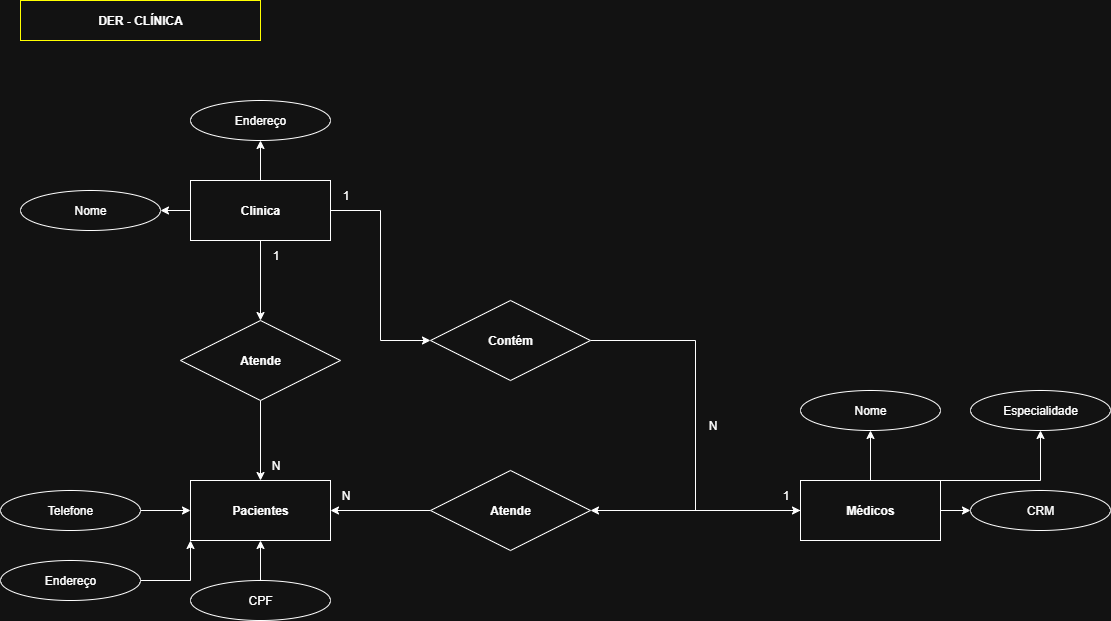

The diagram above was exported from draw.io. Its source (the exported page's mxGraphModel, read from the mxfile embedded in the PNG):
<mxGraphModel dx="1042" dy="562" grid="1" gridSize="10" guides="1" tooltips="1" connect="1" arrows="1" fold="1" page="1" pageScale="1" pageWidth="827" pageHeight="1169" math="0" shadow="0">
  <root>
    <mxCell id="0" />
    <mxCell id="1" parent="0" />
    <mxCell id="M1ERTKN7IWy51bUxIQ8s-1" style="edgeStyle=orthogonalEdgeStyle;rounded=0;orthogonalLoop=1;jettySize=auto;html=1;entryX=0;entryY=0.5;entryDx=0;entryDy=0;" parent="1" source="M1ERTKN7IWy51bUxIQ8s-2" target="M1ERTKN7IWy51bUxIQ8s-12" edge="1">
      <mxGeometry relative="1" as="geometry" />
    </mxCell>
    <mxCell id="M1ERTKN7IWy51bUxIQ8s-2" value="&lt;b&gt;Contém&lt;/b&gt;" style="rhombus;whiteSpace=wrap;html=1;rotation=0;" parent="1" vertex="1">
      <mxGeometry x="530" y="340" width="160" height="80" as="geometry" />
    </mxCell>
    <mxCell id="M1ERTKN7IWy51bUxIQ8s-3" style="edgeStyle=orthogonalEdgeStyle;rounded=0;orthogonalLoop=1;jettySize=auto;html=1;entryX=0;entryY=0.5;entryDx=0;entryDy=0;" parent="1" source="M1ERTKN7IWy51bUxIQ8s-7" target="M1ERTKN7IWy51bUxIQ8s-2" edge="1">
      <mxGeometry relative="1" as="geometry" />
    </mxCell>
    <mxCell id="M1ERTKN7IWy51bUxIQ8s-4" style="edgeStyle=orthogonalEdgeStyle;rounded=0;orthogonalLoop=1;jettySize=auto;html=1;exitX=0.5;exitY=0;exitDx=0;exitDy=0;entryX=0.5;entryY=1;entryDx=0;entryDy=0;" parent="1" source="M1ERTKN7IWy51bUxIQ8s-7" target="M1ERTKN7IWy51bUxIQ8s-15" edge="1">
      <mxGeometry relative="1" as="geometry" />
    </mxCell>
    <mxCell id="M1ERTKN7IWy51bUxIQ8s-22" style="edgeStyle=orthogonalEdgeStyle;rounded=0;orthogonalLoop=1;jettySize=auto;html=1;exitX=0;exitY=0.5;exitDx=0;exitDy=0;entryX=1;entryY=0.5;entryDx=0;entryDy=0;" parent="1" source="M1ERTKN7IWy51bUxIQ8s-7" target="M1ERTKN7IWy51bUxIQ8s-13" edge="1">
      <mxGeometry relative="1" as="geometry" />
    </mxCell>
    <mxCell id="M1ERTKN7IWy51bUxIQ8s-28" style="edgeStyle=orthogonalEdgeStyle;rounded=0;orthogonalLoop=1;jettySize=auto;html=1;entryX=0.5;entryY=0;entryDx=0;entryDy=0;" parent="1" source="M1ERTKN7IWy51bUxIQ8s-7" target="M1ERTKN7IWy51bUxIQ8s-27" edge="1">
      <mxGeometry relative="1" as="geometry" />
    </mxCell>
    <mxCell id="M1ERTKN7IWy51bUxIQ8s-7" value="&lt;b&gt;Clinica&lt;/b&gt;" style="rounded=0;whiteSpace=wrap;html=1;" parent="1" vertex="1">
      <mxGeometry x="290" y="220" width="140" height="60" as="geometry" />
    </mxCell>
    <mxCell id="M1ERTKN7IWy51bUxIQ8s-31" style="edgeStyle=orthogonalEdgeStyle;rounded=0;orthogonalLoop=1;jettySize=auto;html=1;entryX=0.5;entryY=1;entryDx=0;entryDy=0;" parent="1" source="M1ERTKN7IWy51bUxIQ8s-12" target="M1ERTKN7IWy51bUxIQ8s-17" edge="1">
      <mxGeometry relative="1" as="geometry" />
    </mxCell>
    <mxCell id="M1ERTKN7IWy51bUxIQ8s-32" style="edgeStyle=orthogonalEdgeStyle;rounded=0;orthogonalLoop=1;jettySize=auto;html=1;entryX=0;entryY=0.5;entryDx=0;entryDy=0;" parent="1" source="M1ERTKN7IWy51bUxIQ8s-12" target="M1ERTKN7IWy51bUxIQ8s-25" edge="1">
      <mxGeometry relative="1" as="geometry" />
    </mxCell>
    <mxCell id="M1ERTKN7IWy51bUxIQ8s-33" style="edgeStyle=orthogonalEdgeStyle;rounded=0;orthogonalLoop=1;jettySize=auto;html=1;exitX=1;exitY=0;exitDx=0;exitDy=0;entryX=0.5;entryY=1;entryDx=0;entryDy=0;" parent="1" source="M1ERTKN7IWy51bUxIQ8s-12" target="M1ERTKN7IWy51bUxIQ8s-24" edge="1">
      <mxGeometry relative="1" as="geometry">
        <Array as="points">
          <mxPoint x="1140" y="520" />
        </Array>
      </mxGeometry>
    </mxCell>
    <mxCell id="M1ERTKN7IWy51bUxIQ8s-49" style="edgeStyle=orthogonalEdgeStyle;rounded=0;orthogonalLoop=1;jettySize=auto;html=1;exitX=0;exitY=0.5;exitDx=0;exitDy=0;entryX=1;entryY=0.5;entryDx=0;entryDy=0;" parent="1" source="M1ERTKN7IWy51bUxIQ8s-12" target="M1ERTKN7IWy51bUxIQ8s-42" edge="1">
      <mxGeometry relative="1" as="geometry" />
    </mxCell>
    <mxCell id="M1ERTKN7IWy51bUxIQ8s-12" value="&lt;b&gt;Médicos&lt;/b&gt;" style="rounded=0;whiteSpace=wrap;html=1;" parent="1" vertex="1">
      <mxGeometry x="900" y="520" width="140" height="60" as="geometry" />
    </mxCell>
    <mxCell id="M1ERTKN7IWy51bUxIQ8s-13" value="Nome&lt;span style=&quot;color: rgba(0, 0, 0, 0); font-family: monospace; font-size: 0px; text-align: start; text-wrap-mode: nowrap;&quot;&gt;%3CmxGraphModel%3E%3Croot%3E%3CmxCell%20id%3D%220%22%2F%3E%3CmxCell%20id%3D%221%22%20parent%3D%220%22%2F%3E%3CmxCell%20id%3D%222%22%20style%3D%22edgeStyle%3DorthogonalEdgeStyle%3Brounded%3D0%3BorthogonalLoop%3D1%3BjettySize%3Dauto%3Bhtml%3D1%3BentryX%3D0%3BentryY%3D0.5%3BentryDx%3D0%3BentryDy%3D0%3B%22%20edge%3D%221%22%20source%3D%223%22%20target%3D%226%22%20parent%3D%221%22%3E%3CmxGeometry%20relative%3D%221%22%20as%3D%22geometry%22%2F%3E%3C%2FmxCell%3E%3CmxCell%20id%3D%223%22%20value%3D%22%26lt%3Bb%26gt%3BCont%C3%A9m%26lt%3B%2Fb%26gt%3B%22%20style%3D%22rhombus%3BwhiteSpace%3Dwrap%3Bhtml%3D1%3Brotation%3D0%3B%22%20vertex%3D%221%22%20parent%3D%221%22%3E%3CmxGeometry%20x%3D%22400%22%20y%3D%22200%22%20width%3D%22160%22%20height%3D%2280%22%20as%3D%22geometry%22%2F%3E%3C%2FmxCell%3E%3CmxCell%20id%3D%224%22%20style%3D%22edgeStyle%3DorthogonalEdgeStyle%3Brounded%3D0%3BorthogonalLoop%3D1%3BjettySize%3Dauto%3Bhtml%3D1%3BentryX%3D0%3BentryY%3D0.5%3BentryDx%3D0%3BentryDy%3D0%3B%22%20edge%3D%221%22%20source%3D%225%22%20target%3D%223%22%20parent%3D%221%22%3E%3CmxGeometry%20relative%3D%221%22%20as%3D%22geometry%22%2F%3E%3C%2FmxCell%3E%3CmxCell%20id%3D%225%22%20value%3D%22%26lt%3Bb%26gt%3BEscola%26lt%3B%2Fb%26gt%3B%22%20style%3D%22rounded%3D0%3BwhiteSpace%3Dwrap%3Bhtml%3D1%3B%22%20vertex%3D%221%22%20parent%3D%221%22%3E%3CmxGeometry%20x%3D%22180%22%20y%3D%22210%22%20width%3D%22140%22%20height%3D%2260%22%20as%3D%22geometry%22%2F%3E%3C%2FmxCell%3E%3CmxCell%20id%3D%226%22%20value%3D%22%26lt%3Bb%26gt%3BAluno%26lt%3B%2Fb%26gt%3B%22%20style%3D%22rounded%3D0%3BwhiteSpace%3Dwrap%3Bhtml%3D1%3B%22%20vertex%3D%221%22%20parent%3D%221%22%3E%3CmxGeometry%20x%3D%22640%22%20y%3D%22210%22%20width%3D%22140%22%20height%3D%2260%22%20as%3D%22geometry%22%2F%3E%3C%2FmxCell%3E%3C%2Froot%3E%3C%2FmxGraphModel%3E&lt;/span&gt;" style="ellipse;whiteSpace=wrap;html=1;" parent="1" vertex="1">
      <mxGeometry x="120" y="230" width="140" height="40" as="geometry" />
    </mxCell>
    <mxCell id="M1ERTKN7IWy51bUxIQ8s-15" value="Endereço" style="ellipse;whiteSpace=wrap;html=1;" parent="1" vertex="1">
      <mxGeometry x="290" y="140" width="140" height="40" as="geometry" />
    </mxCell>
    <mxCell id="M1ERTKN7IWy51bUxIQ8s-17" value="Nome" style="ellipse;whiteSpace=wrap;html=1;" parent="1" vertex="1">
      <mxGeometry x="900" y="430" width="140" height="40" as="geometry" />
    </mxCell>
    <mxCell id="M1ERTKN7IWy51bUxIQ8s-18" value="1" style="text;html=1;align=center;verticalAlign=middle;resizable=0;points=[];autosize=1;strokeColor=none;fillColor=none;" parent="1" vertex="1">
      <mxGeometry x="430" y="220" width="30" height="30" as="geometry" />
    </mxCell>
    <mxCell id="M1ERTKN7IWy51bUxIQ8s-20" value="&lt;b&gt;DER - CLÍNICA&lt;/b&gt;" style="text;strokeColor=light-dark(#000000,#FFFF00);align=center;fillColor=none;html=1;verticalAlign=middle;whiteSpace=wrap;rounded=0;shadow=0;glass=0;gradientColor=none;" parent="1" vertex="1">
      <mxGeometry x="120" y="40" width="240" height="40" as="geometry" />
    </mxCell>
    <mxCell id="M1ERTKN7IWy51bUxIQ8s-24" value="Especialidade" style="ellipse;whiteSpace=wrap;html=1;" parent="1" vertex="1">
      <mxGeometry x="1070" y="430" width="140" height="40" as="geometry" />
    </mxCell>
    <mxCell id="M1ERTKN7IWy51bUxIQ8s-25" value="CRM" style="ellipse;whiteSpace=wrap;html=1;" parent="1" vertex="1">
      <mxGeometry x="1070" y="530" width="140" height="40" as="geometry" />
    </mxCell>
    <mxCell id="M1ERTKN7IWy51bUxIQ8s-30" style="edgeStyle=orthogonalEdgeStyle;rounded=0;orthogonalLoop=1;jettySize=auto;html=1;entryX=0.5;entryY=0;entryDx=0;entryDy=0;" parent="1" source="M1ERTKN7IWy51bUxIQ8s-27" target="M1ERTKN7IWy51bUxIQ8s-29" edge="1">
      <mxGeometry relative="1" as="geometry" />
    </mxCell>
    <mxCell id="M1ERTKN7IWy51bUxIQ8s-27" value="&lt;b&gt;Atende&lt;/b&gt;" style="rhombus;whiteSpace=wrap;html=1;rotation=0;" parent="1" vertex="1">
      <mxGeometry x="280" y="360" width="160" height="80" as="geometry" />
    </mxCell>
    <mxCell id="M1ERTKN7IWy51bUxIQ8s-29" value="&lt;b&gt;Pacientes&lt;/b&gt;" style="rounded=0;whiteSpace=wrap;html=1;" parent="1" vertex="1">
      <mxGeometry x="290" y="520" width="140" height="60" as="geometry" />
    </mxCell>
    <mxCell id="M1ERTKN7IWy51bUxIQ8s-34" value="N" style="text;html=1;align=center;verticalAlign=middle;resizable=0;points=[];autosize=1;strokeColor=none;fillColor=none;" parent="1" vertex="1">
      <mxGeometry x="797" y="450" width="30" height="30" as="geometry" />
    </mxCell>
    <mxCell id="M1ERTKN7IWy51bUxIQ8s-39" style="edgeStyle=orthogonalEdgeStyle;rounded=0;orthogonalLoop=1;jettySize=auto;html=1;entryX=0;entryY=0.5;entryDx=0;entryDy=0;" parent="1" source="M1ERTKN7IWy51bUxIQ8s-35" target="M1ERTKN7IWy51bUxIQ8s-29" edge="1">
      <mxGeometry relative="1" as="geometry" />
    </mxCell>
    <mxCell id="M1ERTKN7IWy51bUxIQ8s-35" value="Telefone" style="ellipse;whiteSpace=wrap;html=1;" parent="1" vertex="1">
      <mxGeometry x="100" y="530" width="140" height="40" as="geometry" />
    </mxCell>
    <mxCell id="M1ERTKN7IWy51bUxIQ8s-40" style="edgeStyle=orthogonalEdgeStyle;rounded=0;orthogonalLoop=1;jettySize=auto;html=1;entryX=0;entryY=1;entryDx=0;entryDy=0;" parent="1" source="M1ERTKN7IWy51bUxIQ8s-36" target="M1ERTKN7IWy51bUxIQ8s-29" edge="1">
      <mxGeometry relative="1" as="geometry" />
    </mxCell>
    <mxCell id="M1ERTKN7IWy51bUxIQ8s-36" value="Endereço" style="ellipse;whiteSpace=wrap;html=1;" parent="1" vertex="1">
      <mxGeometry x="100" y="600" width="140" height="40" as="geometry" />
    </mxCell>
    <mxCell id="M1ERTKN7IWy51bUxIQ8s-41" style="edgeStyle=orthogonalEdgeStyle;rounded=0;orthogonalLoop=1;jettySize=auto;html=1;entryX=0.5;entryY=1;entryDx=0;entryDy=0;" parent="1" source="M1ERTKN7IWy51bUxIQ8s-38" target="M1ERTKN7IWy51bUxIQ8s-29" edge="1">
      <mxGeometry relative="1" as="geometry" />
    </mxCell>
    <mxCell id="M1ERTKN7IWy51bUxIQ8s-38" value="CPF" style="ellipse;whiteSpace=wrap;html=1;" parent="1" vertex="1">
      <mxGeometry x="290" y="620" width="140" height="40" as="geometry" />
    </mxCell>
    <mxCell id="M1ERTKN7IWy51bUxIQ8s-50" style="edgeStyle=orthogonalEdgeStyle;rounded=0;orthogonalLoop=1;jettySize=auto;html=1;entryX=1;entryY=0.5;entryDx=0;entryDy=0;" parent="1" source="M1ERTKN7IWy51bUxIQ8s-42" target="M1ERTKN7IWy51bUxIQ8s-29" edge="1">
      <mxGeometry relative="1" as="geometry" />
    </mxCell>
    <mxCell id="M1ERTKN7IWy51bUxIQ8s-42" value="&lt;b&gt;Atende&lt;/b&gt;" style="rhombus;whiteSpace=wrap;html=1;rotation=0;" parent="1" vertex="1">
      <mxGeometry x="530" y="510" width="160" height="80" as="geometry" />
    </mxCell>
    <mxCell id="M1ERTKN7IWy51bUxIQ8s-45" value="N" style="text;html=1;align=center;verticalAlign=middle;resizable=0;points=[];autosize=1;strokeColor=none;fillColor=none;" parent="1" vertex="1">
      <mxGeometry x="430" y="520" width="30" height="30" as="geometry" />
    </mxCell>
    <mxCell id="M1ERTKN7IWy51bUxIQ8s-46" value="1" style="text;html=1;align=center;verticalAlign=middle;resizable=0;points=[];autosize=1;strokeColor=none;fillColor=none;" parent="1" vertex="1">
      <mxGeometry x="870" y="520" width="30" height="30" as="geometry" />
    </mxCell>
    <mxCell id="M1ERTKN7IWy51bUxIQ8s-47" value="1" style="text;html=1;align=center;verticalAlign=middle;resizable=0;points=[];autosize=1;strokeColor=none;fillColor=none;" parent="1" vertex="1">
      <mxGeometry x="360" y="280" width="30" height="30" as="geometry" />
    </mxCell>
    <mxCell id="M1ERTKN7IWy51bUxIQ8s-48" value="N" style="text;html=1;align=center;verticalAlign=middle;resizable=0;points=[];autosize=1;strokeColor=none;fillColor=none;" parent="1" vertex="1">
      <mxGeometry x="360" y="490" width="30" height="30" as="geometry" />
    </mxCell>
  </root>
</mxGraphModel>